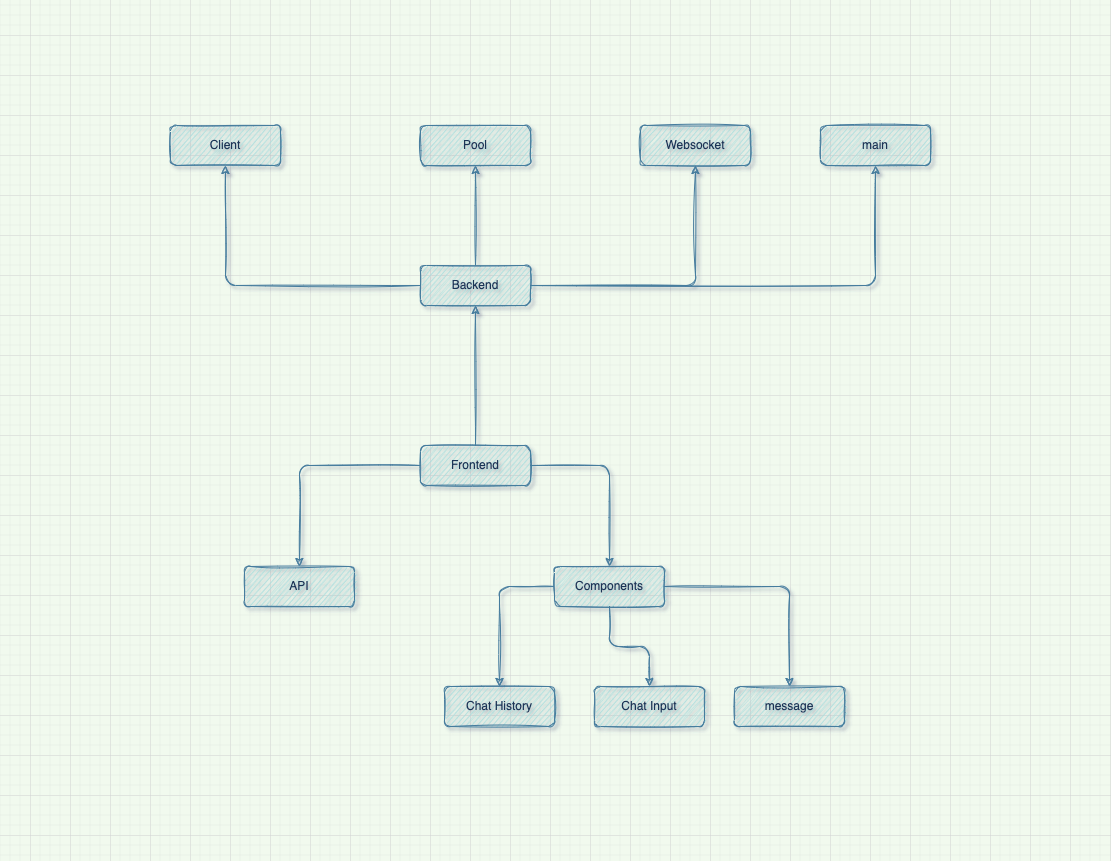

The diagram above was exported from draw.io. Its source (the exported page's mxGraphModel, read from the mxfile embedded in the PNG):
<mxGraphModel dx="2037" dy="971" grid="1" gridSize="10" guides="1" tooltips="1" connect="1" arrows="1" fold="1" page="1" pageScale="1" pageWidth="1100" pageHeight="850" background="#F1FAEE" math="0" shadow="1">
  <root>
    <mxCell id="0" />
    <mxCell id="1" parent="0" />
    <mxCell id="RBiD4bH9g0-eG693dnJL-24" value="" style="group" vertex="1" connectable="0" parent="1">
      <mxGeometry x="170" y="125" width="760" height="601" as="geometry" />
    </mxCell>
    <mxCell id="RBiD4bH9g0-eG693dnJL-1" value="Client" style="rounded=1;whiteSpace=wrap;html=1;fillColor=#A8DADC;strokeColor=#457B9D;fontColor=#1D3557;sketch=1;movable=1;resizable=1;rotatable=1;deletable=1;editable=1;connectable=1;" vertex="1" parent="RBiD4bH9g0-eG693dnJL-24">
      <mxGeometry width="110" height="40" as="geometry" />
    </mxCell>
    <mxCell id="RBiD4bH9g0-eG693dnJL-2" value="Pool" style="rounded=1;whiteSpace=wrap;html=1;fillColor=#A8DADC;strokeColor=#457B9D;fontColor=#1D3557;sketch=1;movable=1;resizable=1;rotatable=1;deletable=1;editable=1;connectable=1;" vertex="1" parent="RBiD4bH9g0-eG693dnJL-24">
      <mxGeometry x="250" width="110" height="40" as="geometry" />
    </mxCell>
    <mxCell id="RBiD4bH9g0-eG693dnJL-3" value="Websocket" style="rounded=1;whiteSpace=wrap;html=1;fillColor=#A8DADC;strokeColor=#457B9D;fontColor=#1D3557;sketch=1;movable=1;resizable=1;rotatable=1;deletable=1;editable=1;connectable=1;" vertex="1" parent="RBiD4bH9g0-eG693dnJL-24">
      <mxGeometry x="470" width="110" height="40" as="geometry" />
    </mxCell>
    <mxCell id="RBiD4bH9g0-eG693dnJL-4" value="main" style="rounded=1;whiteSpace=wrap;html=1;fillColor=#A8DADC;strokeColor=#457B9D;fontColor=#1D3557;sketch=1;movable=1;resizable=1;rotatable=1;deletable=1;editable=1;connectable=1;" vertex="1" parent="RBiD4bH9g0-eG693dnJL-24">
      <mxGeometry x="650" width="110" height="40" as="geometry" />
    </mxCell>
    <mxCell id="RBiD4bH9g0-eG693dnJL-6" style="edgeStyle=orthogonalEdgeStyle;rounded=1;orthogonalLoop=1;jettySize=auto;html=1;exitX=0.5;exitY=0;exitDx=0;exitDy=0;entryX=0.5;entryY=1;entryDx=0;entryDy=0;labelBackgroundColor=#F1FAEE;strokeColor=#457B9D;fontColor=#1D3557;sketch=1;movable=1;resizable=1;rotatable=1;deletable=1;editable=1;connectable=1;" edge="1" parent="RBiD4bH9g0-eG693dnJL-24" target="RBiD4bH9g0-eG693dnJL-2">
      <mxGeometry relative="1" as="geometry">
        <mxPoint x="305" y="140" as="sourcePoint" />
      </mxGeometry>
    </mxCell>
    <mxCell id="RBiD4bH9g0-eG693dnJL-7" style="edgeStyle=orthogonalEdgeStyle;rounded=1;orthogonalLoop=1;jettySize=auto;html=1;exitX=1;exitY=0.5;exitDx=0;exitDy=0;entryX=0.5;entryY=1;entryDx=0;entryDy=0;labelBackgroundColor=#F1FAEE;strokeColor=#457B9D;fontColor=#1D3557;sketch=1;movable=1;resizable=1;rotatable=1;deletable=1;editable=1;connectable=1;" edge="1" parent="RBiD4bH9g0-eG693dnJL-24" target="RBiD4bH9g0-eG693dnJL-4">
      <mxGeometry relative="1" as="geometry">
        <mxPoint x="360" y="160" as="sourcePoint" />
        <Array as="points">
          <mxPoint x="360" y="160" />
          <mxPoint x="705" y="160" />
        </Array>
      </mxGeometry>
    </mxCell>
    <mxCell id="RBiD4bH9g0-eG693dnJL-8" style="edgeStyle=orthogonalEdgeStyle;rounded=1;orthogonalLoop=1;jettySize=auto;html=1;exitX=1;exitY=0.5;exitDx=0;exitDy=0;entryX=0.5;entryY=1;entryDx=0;entryDy=0;labelBackgroundColor=#F1FAEE;strokeColor=#457B9D;fontColor=#1D3557;sketch=1;movable=1;resizable=1;rotatable=1;deletable=1;editable=1;connectable=1;" edge="1" parent="RBiD4bH9g0-eG693dnJL-24" target="RBiD4bH9g0-eG693dnJL-3">
      <mxGeometry relative="1" as="geometry">
        <mxPoint x="360" y="160" as="sourcePoint" />
      </mxGeometry>
    </mxCell>
    <mxCell id="RBiD4bH9g0-eG693dnJL-9" style="edgeStyle=orthogonalEdgeStyle;rounded=1;orthogonalLoop=1;jettySize=auto;html=1;exitX=0;exitY=0.5;exitDx=0;exitDy=0;entryX=0.5;entryY=1;entryDx=0;entryDy=0;labelBackgroundColor=#F1FAEE;strokeColor=#457B9D;fontColor=#1D3557;sketch=1;movable=1;resizable=1;rotatable=1;deletable=1;editable=1;connectable=1;" edge="1" parent="RBiD4bH9g0-eG693dnJL-24" target="RBiD4bH9g0-eG693dnJL-1">
      <mxGeometry relative="1" as="geometry">
        <mxPoint x="250" y="160" as="sourcePoint" />
      </mxGeometry>
    </mxCell>
    <mxCell id="RBiD4bH9g0-eG693dnJL-5" value="Backend" style="rounded=1;whiteSpace=wrap;html=1;fillColor=#A8DADC;strokeColor=#457B9D;fontColor=#1D3557;sketch=1;movable=1;resizable=1;rotatable=1;deletable=1;editable=1;connectable=1;" vertex="1" parent="RBiD4bH9g0-eG693dnJL-24">
      <mxGeometry x="250" y="140" width="110" height="40" as="geometry" />
    </mxCell>
    <mxCell id="RBiD4bH9g0-eG693dnJL-18" style="edgeStyle=orthogonalEdgeStyle;rounded=1;orthogonalLoop=1;jettySize=auto;html=1;exitX=0.5;exitY=0;exitDx=0;exitDy=0;entryX=0.5;entryY=1;entryDx=0;entryDy=0;labelBackgroundColor=#F1FAEE;strokeColor=#457B9D;fontColor=#1D3557;sketch=1;movable=1;resizable=1;rotatable=1;deletable=1;editable=1;connectable=1;" edge="1" parent="RBiD4bH9g0-eG693dnJL-24" source="RBiD4bH9g0-eG693dnJL-10" target="RBiD4bH9g0-eG693dnJL-5">
      <mxGeometry relative="1" as="geometry" />
    </mxCell>
    <mxCell id="RBiD4bH9g0-eG693dnJL-10" value="Frontend" style="rounded=1;whiteSpace=wrap;html=1;fillColor=#A8DADC;strokeColor=#457B9D;fontColor=#1D3557;sketch=1;movable=1;resizable=1;rotatable=1;deletable=1;editable=1;connectable=1;" vertex="1" parent="RBiD4bH9g0-eG693dnJL-24">
      <mxGeometry x="250" y="320" width="110" height="40" as="geometry" />
    </mxCell>
    <mxCell id="RBiD4bH9g0-eG693dnJL-11" value="API" style="rounded=1;whiteSpace=wrap;html=1;fillColor=#A8DADC;strokeColor=#457B9D;fontColor=#1D3557;sketch=1;movable=1;resizable=1;rotatable=1;deletable=1;editable=1;connectable=1;" vertex="1" parent="RBiD4bH9g0-eG693dnJL-24">
      <mxGeometry x="74" y="441" width="110" height="40" as="geometry" />
    </mxCell>
    <mxCell id="RBiD4bH9g0-eG693dnJL-19" style="edgeStyle=orthogonalEdgeStyle;rounded=1;orthogonalLoop=1;jettySize=auto;html=1;exitX=0;exitY=0.5;exitDx=0;exitDy=0;entryX=0.5;entryY=0;entryDx=0;entryDy=0;labelBackgroundColor=#F1FAEE;strokeColor=#457B9D;fontColor=#1D3557;sketch=1;movable=1;resizable=1;rotatable=1;deletable=1;editable=1;connectable=1;" edge="1" parent="RBiD4bH9g0-eG693dnJL-24" source="RBiD4bH9g0-eG693dnJL-10" target="RBiD4bH9g0-eG693dnJL-11">
      <mxGeometry relative="1" as="geometry" />
    </mxCell>
    <mxCell id="RBiD4bH9g0-eG693dnJL-12" value="Components" style="rounded=1;whiteSpace=wrap;html=1;fillColor=#A8DADC;strokeColor=#457B9D;fontColor=#1D3557;sketch=1;movable=1;resizable=1;rotatable=1;deletable=1;editable=1;connectable=1;" vertex="1" parent="RBiD4bH9g0-eG693dnJL-24">
      <mxGeometry x="384" y="441" width="110" height="40" as="geometry" />
    </mxCell>
    <mxCell id="RBiD4bH9g0-eG693dnJL-20" style="edgeStyle=orthogonalEdgeStyle;rounded=1;orthogonalLoop=1;jettySize=auto;html=1;exitX=1;exitY=0.5;exitDx=0;exitDy=0;entryX=0.5;entryY=0;entryDx=0;entryDy=0;labelBackgroundColor=#F1FAEE;strokeColor=#457B9D;fontColor=#1D3557;sketch=1;movable=1;resizable=1;rotatable=1;deletable=1;editable=1;connectable=1;" edge="1" parent="RBiD4bH9g0-eG693dnJL-24" source="RBiD4bH9g0-eG693dnJL-10" target="RBiD4bH9g0-eG693dnJL-12">
      <mxGeometry relative="1" as="geometry" />
    </mxCell>
    <mxCell id="RBiD4bH9g0-eG693dnJL-13" value="Chat History" style="rounded=1;whiteSpace=wrap;html=1;fillColor=#A8DADC;strokeColor=#457B9D;fontColor=#1D3557;sketch=1;movable=1;resizable=1;rotatable=1;deletable=1;editable=1;connectable=1;" vertex="1" parent="RBiD4bH9g0-eG693dnJL-24">
      <mxGeometry x="274" y="561" width="110" height="40" as="geometry" />
    </mxCell>
    <mxCell id="RBiD4bH9g0-eG693dnJL-21" style="edgeStyle=orthogonalEdgeStyle;rounded=1;orthogonalLoop=1;jettySize=auto;html=1;exitX=0;exitY=0.5;exitDx=0;exitDy=0;entryX=0.5;entryY=0;entryDx=0;entryDy=0;labelBackgroundColor=#F1FAEE;strokeColor=#457B9D;fontColor=#1D3557;sketch=1;movable=1;resizable=1;rotatable=1;deletable=1;editable=1;connectable=1;" edge="1" parent="RBiD4bH9g0-eG693dnJL-24" source="RBiD4bH9g0-eG693dnJL-12" target="RBiD4bH9g0-eG693dnJL-13">
      <mxGeometry relative="1" as="geometry" />
    </mxCell>
    <mxCell id="RBiD4bH9g0-eG693dnJL-14" value="Chat Input" style="rounded=1;whiteSpace=wrap;html=1;fillColor=#A8DADC;strokeColor=#457B9D;fontColor=#1D3557;sketch=1;movable=1;resizable=1;rotatable=1;deletable=1;editable=1;connectable=1;" vertex="1" parent="RBiD4bH9g0-eG693dnJL-24">
      <mxGeometry x="424" y="561" width="110" height="40" as="geometry" />
    </mxCell>
    <mxCell id="RBiD4bH9g0-eG693dnJL-22" style="edgeStyle=orthogonalEdgeStyle;rounded=1;orthogonalLoop=1;jettySize=auto;html=1;exitX=0.5;exitY=1;exitDx=0;exitDy=0;entryX=0.5;entryY=0;entryDx=0;entryDy=0;labelBackgroundColor=#F1FAEE;strokeColor=#457B9D;fontColor=#1D3557;sketch=1;movable=1;resizable=1;rotatable=1;deletable=1;editable=1;connectable=1;" edge="1" parent="RBiD4bH9g0-eG693dnJL-24" source="RBiD4bH9g0-eG693dnJL-12" target="RBiD4bH9g0-eG693dnJL-14">
      <mxGeometry relative="1" as="geometry" />
    </mxCell>
    <mxCell id="RBiD4bH9g0-eG693dnJL-15" value="message" style="rounded=1;whiteSpace=wrap;html=1;fillColor=#A8DADC;strokeColor=#457B9D;fontColor=#1D3557;sketch=1;movable=1;resizable=1;rotatable=1;deletable=1;editable=1;connectable=1;" vertex="1" parent="RBiD4bH9g0-eG693dnJL-24">
      <mxGeometry x="564" y="561" width="110" height="40" as="geometry" />
    </mxCell>
    <mxCell id="RBiD4bH9g0-eG693dnJL-23" style="edgeStyle=orthogonalEdgeStyle;rounded=1;orthogonalLoop=1;jettySize=auto;html=1;exitX=1;exitY=0.5;exitDx=0;exitDy=0;entryX=0.5;entryY=0;entryDx=0;entryDy=0;labelBackgroundColor=#F1FAEE;strokeColor=#457B9D;fontColor=#1D3557;sketch=1;movable=1;resizable=1;rotatable=1;deletable=1;editable=1;connectable=1;" edge="1" parent="RBiD4bH9g0-eG693dnJL-24" source="RBiD4bH9g0-eG693dnJL-12" target="RBiD4bH9g0-eG693dnJL-15">
      <mxGeometry relative="1" as="geometry" />
    </mxCell>
  </root>
</mxGraphModel>